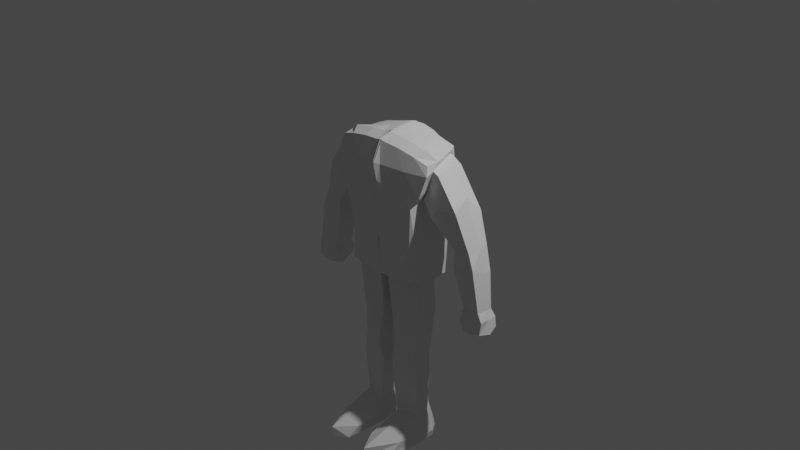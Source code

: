 # Source: BlenderPerson.blend  (saved by Blender 2.92.15; exported with 4.5.12 LTS)
import bpy
from mathutils import Matrix  # noqa: F401  (used for matrix-valued properties, if any)

bpy.ops.wm.read_factory_settings(use_empty=True)
scene = bpy.context.scene
scene.name = 'Scene'

# ---- collections
col_collection = bpy.data.collections.new('Collection'); scene.collection.children.link(col_collection)

# ---- world
world_world = bpy.data.worlds.new('World'); scene.world = world_world
world_world.use_nodes = True; world_world.node_tree.nodes.clear()
_N = world_world.node_tree.nodes; _L = world_world.node_tree.links
n0 = _N.new('ShaderNodeOutputWorld'); n0.name = 'World Output'; n0.location = (300, 300)
n1 = _N.new('ShaderNodeBackground'); n1.name = 'Background'; n1.location = (10, 300)
n1.inputs[0].default_value = (0.05088, 0.05088, 0.05088, 1.0)
_L.new(n1.outputs[0], n0.inputs[0])
n0.is_active_output = True
world_world.color = (0.05088, 0.05088, 0.05088)
world_world.use_sun_shadow = False
world_world.sun_shadow_jitter_overblur = 0.0

# ---- cameras
cam_camera = bpy.data.cameras.new('Camera')
cam_camera.clip_end = 100.0
cam_camera.ortho_scale = 7.314

# ---- lights
light_light = bpy.data.lights.new('Light', 'POINT')
light_light.transmission_factor = 0.0
light_light.energy = 1000.0
light_light.shadow_soft_size = 0.1
light_light.shadow_maximum_resolution = 0.006
light_light.use_absolute_resolution = True

# ---- meshes
me_cube_001 = bpy.data.meshes.new('Cube.001')
me_cube_001.from_pydata([(0.827, -0.7611, -0.9505), (1.227, -0.5527, 4.075), (0.9068, 0.6854, -1.173), (0.9811, 0.8237, 4.238), (-2.66e-17, 0.8882, -1.223), (-0.02648, 0.8532, 4.602), (5.91e-18, -0.8136, -1.05), (-0.02262, -0.7145, 4.532), (0.989, 0.9818, 2.258), (0.9757, -0.869, 2.293), (-0.02233, -1.023, 2.168), (-0.2178, 1.129, 2.585), (0.857, 0.8531, 0.5861), (0.8386, -0.7188, 0.587), (0.005063, -0.8214, 0.4604), (-0.2653, 0.8543, 0.4066), (0.9833, 0.8681, 3.682), (1.281, -0.6597, 3.701), (-0.01562, -1.001, 3.71), (-5.315e-05, 0.9049, 4.196), (1.0, -0.477, -1.043), (1.256, -0.198, 4.14), (0.01438, -0.344, 4.743), (-0.2371, -0.3017, -1.255), (0.9388, -0.3405, 2.452), (0.8913, -0.5422, 0.4985), (1.274, -0.3922, 3.84), (1.0, 0.5383, -1.022), (1.074, 0.6009, 4.195), (-0.01198, 0.5537, 4.836), (-3.652e-18, 0.6525, -1.046), (1.178, 0.6849, 2.441), (0.9965, 0.4832, 0.5991), (1.017, 0.686, 4.008), (0.5943, 0.798, 4.433), (0.5325, -0.8452, -1.023), (0.5325, 0.8286, -1.097), (0.8956, -0.6352, 4.278), (0.5207, -0.9595, 2.397), (0.4249, 1.051, 2.411), (0.4103, 0.804, 0.5022), (0.5499, -0.8484, 0.5791), (0.7293, -0.8193, 3.679), (0.5382, 0.8781, 3.934), (1.059, -0.2806, 4.412), (0.8409, -0.5275, -0.7317), (0.9376, 0.1719, -1.194), (0.6208, 0.5788, 4.495), (1.04, -0.4302, 2.602), (1.382, -0.352, 3.695), (1.236, 0.695, 2.276), (1.354, 0.5937, 3.79), (0.09709, 0.8773, -1.2), (0.1313, -0.7001, 4.477), (0.0968, -1.011, 2.191), (0.1166, -0.8676, 0.5345), (0.1202, -0.9111, 3.667), (0.1033, -0.6175, -1.087), (0.1383, 0.6328, -1.069), (0.1205, 0.8162, 4.681), (0.09709, -0.8194, -1.045), (-0.1006, 1.115, 2.553), (-0.1422, 0.8451, 0.424), (0.1235, 0.8874, 4.169), (0.1509, -0.3325, 4.675), (0.1235, 0.5582, 4.774), (0.9058, 0.5195, -8.756), (0.874, -1.535, -8.688), (0.9137, 0.2177, -8.775), (0.2644, -1.841, -8.705), (0.2919, 0.6376, -8.716), (0.1457, -0.464, -3.107), (0.8728, -0.267, -2.546), (0.1554, 0.6026, -2.358), (0.9646, 0.2179, -2.436), (0.2392, -0.547, -4.727), (0.2727, 0.3423, -4.626), (0.8709, 0.1114, -4.747), (0.7687, -0.362, -4.671), (0.2754, -0.4584, -7.672), (0.3542, 0.3739, -7.52), (0.8206, 0.1045, -7.603), (0.7655, -0.2983, -7.596), (0.3482, 0.8819, 4.531), (0.31, -0.832, -1.034), (0.1563, 1.083, 2.483), (0.128, 0.825, 0.4622), (0.3263, 0.8828, 4.054), (0.5487, -0.3071, 4.593), (0.3667, 0.5683, 4.637), (0.31, 0.8535, -1.15), (0.4566, -0.6684, 4.426), (0.3041, -0.986, 2.292), (0.3195, -0.8775, 0.5772), (0.418, -0.8662, 3.673), (0.3824, -0.669, -0.9426), (0.5231, 0.5344, -0.9255), (0.5477, -2.166, -8.692), (0.7011, 0.6461, -8.743), (0.533, 0.564, -2.12), (0.5177, -0.7736, -2.399), (0.5672, 0.3177, -4.594), (0.4794, -0.5635, -4.698), (0.6039, 0.4798, -7.519), (0.5161, -0.4051, -7.548), (0.8413, -0.3389, -5.73), (0.1431, -0.4771, -5.54), (0.3023, 0.4132, -5.755), (0.8831, 0.1331, -5.777), (0.4927, -0.5061, -5.731), (0.5805, 0.4478, -5.749), (0.2019, -1.485, -8.279), (0.2729, 0.562, -8.296), (0.9588, 0.1782, -8.428), (0.8951, -1.169, -8.241), (0.6897, 0.5969, -8.348), (0.5383, -2.195, -8.188), (1.744, -0.1557, 0.8009), (2.152, -0.1791, 0.9005), (1.775, 0.5835, 0.859), (2.145, 0.5528, 1.038), (1.216, -0.3779, 1.904), (1.866, -0.342, 2.47), (1.455, 0.7125, 1.499), (1.89, 0.6527, 2.248), (2.068, -0.194, -2.41), (2.51, -0.1968, -2.264), (2.087, 0.6532, -2.364), (2.503, 0.5222, -2.245), (2.441, -0.1711, -1.385), (2.41, 0.4254, -1.477), (1.991, -0.08647, -1.511), (2.029, 0.5408, -1.624), (2.524, -0.1492, -1.761), (1.978, -0.2374, -1.969), (2.004, 0.6549, -1.95), (2.489, 0.4963, -1.789), (2.301, 0.5002, 0.03384), (2.283, -0.2181, 0.3641), (1.762, -0.2135, 0.1143), (1.816, 0.6588, -0.1265), (1.161, 0.1418, 4.121), (-0.02349, 0.1176, 4.793), (-0.1106, 0.2074, -1.144), (1.066, 0.2066, 2.446), (0.9475, 0.004855, 0.5522), (1.186, 0.04801, 3.974), (1.0, 0.06467, -1.031), (0.9188, -0.1544, -0.9052), (0.6872, 0.1779, 4.435), (1.133, 0.2177, 2.173), (1.272, 0.2847, 3.758), (0.122, 0.04952, -1.077), (0.1363, 0.1427, 4.728), (0.9503, -0.6047, -8.735), (0.1895, -0.5521, -8.68), (0.9678, -0.008319, -2.463), (0.09082, 0.08855, -2.624), (0.8325, -0.08921, -4.722), (0.2162, -0.1455, -4.683), (0.7949, -0.0834, -7.6), (0.3175, -0.01437, -7.591), (0.6427, -0.6658, -8.695), (0.4057, 0.1599, 4.584), (0.2157, -0.06627, -5.791), (0.8636, -0.0871, -5.755), (0.9291, -0.4504, -8.341), (0.2398, -0.393, -8.288), (1.701, 0.2447, 0.8564), (2.189, 0.2571, 1.0), (1.777, 0.2123, 2.834), (1.384, 0.2493, 1.559), (2.048, 0.2375, -2.603), (2.553, 0.1957, -2.395), (1.946, 0.2396, -1.512), (2.434, 0.2504, -1.424), (1.992, 0.2386, -1.959), (2.505, 0.1952, -1.776), (2.317, 0.1991, 0.04721), (1.804, 0.2425, -0.1357), (0.9888, 0.9783, 3.062), (1.15, -0.7756, 2.812), (-0.005365, -0.9838, 2.795), (-0.09491, 1.033, 3.489), (1.087, -0.3218, 2.974), (1.122, 0.683, 3.076), (0.4627, 1.003, 3.242), (0.6099, -0.8995, 2.946), (1.18, -0.3612, 2.797), (1.352, 0.7085, 2.898), (-0.001671, 1.047, 3.429), (0.1068, -1.02, 3.029), (0.3528, -0.9347, 2.883), (0.2166, 1.023, 3.541), (1.921, -0.1937, 0.9352), (1.921, 0.5931, 0.9341), (1.606, 0.7099, 2.11), (1.452, -0.4458, 2.388), (2.268, -0.2008, -2.424), (2.268, 0.5859, -2.425), (2.167, 0.5317, -1.479), (2.163, -0.1365, -1.433), (2.209, 0.6277, -1.899), (2.212, -0.1997, -1.88), (1.997, -0.2347, 0.1594), (2.023, 0.591, -0.05791), (2.31, 0.2004, -2.634)], [(2, 66)], [(43, 34, 3, 16), (26, 21, 1, 17), (45, 20, 0, 35), (64, 22, 7, 53), (56, 53, 7, 18), (55, 54, 10, 14), (25, 24, 9, 13), (40, 39, 8, 12), (36, 40, 12, 2), (20, 25, 13, 0), (60, 55, 14, 6), (191, 56, 18, 182), (184, 26, 17, 181), (186, 43, 16, 180), (185, 33, 51, 189), (147, 145, 25, 20), (145, 144, 24, 25), (153, 142, 22, 64), (148, 147, 20, 45), (146, 141, 21, 26), (16, 3, 28, 33), (36, 2, 27, 46), (59, 5, 29, 65), (12, 8, 31, 32), (2, 12, 32, 27), (180, 16, 33, 185), (3, 34, 47, 28), (90, 36, 46, 96), (116, 111, 69, 97), (141, 149, 44, 21), (193, 87, 43, 186), (181, 17, 42, 187), (0, 13, 41, 35), (90, 86, 40, 36), (86, 85, 39, 40), (13, 9, 38, 41), (17, 1, 37, 42), (21, 44, 37, 1), (95, 45, 35, 84), (87, 83, 34, 43), (197, 121, 117, 194), (146, 26, 49, 151), (144, 31, 50, 150), (184, 24, 48, 188), (19, 5, 59, 63), (23, 57, 60, 6), (15, 11, 61, 62), (4, 15, 62, 52), (183, 19, 63, 190), (143, 152, 57, 23), (4, 52, 58, 30), (83, 59, 65, 89), (163, 153, 64, 88), (192, 94, 56, 191), (84, 93, 55, 60), (93, 92, 54, 55), (94, 91, 53, 56), (88, 64, 53, 91), (162, 154, 67, 97), (167, 112, 70, 155), (115, 113, 68, 98), (166, 114, 67, 154), (148, 45, 72, 156), (96, 46, 74, 99), (152, 58, 73, 157), (95, 57, 71, 100), (156, 72, 78, 158), (99, 74, 77, 101), (157, 73, 76, 159), (100, 71, 75, 102), (165, 105, 82, 160), (110, 108, 81, 103), (164, 107, 80, 161), (109, 106, 79, 104), (105, 109, 104, 82), (107, 110, 103, 80), (72, 100, 102, 78), (73, 99, 101, 76), (45, 95, 100, 72), (58, 96, 99, 73), (112, 115, 98, 70), (155, 162, 97, 69), (44, 88, 91, 37), (42, 37, 91, 94), (41, 38, 92, 93), (35, 41, 93, 84), (187, 42, 94, 192), (149, 163, 88, 44), (34, 83, 89, 47), (63, 59, 83, 87), (57, 95, 84, 60), (62, 61, 85, 86), (52, 62, 86, 90), (190, 63, 87, 193), (114, 116, 97, 67), (52, 90, 96, 58), (76, 101, 110, 107), (78, 102, 109, 105), (102, 75, 106, 109), (159, 76, 107, 164), (101, 77, 108, 110), (158, 78, 105, 165), (82, 104, 116, 114), (80, 103, 115, 112), (160, 82, 114, 166), (103, 81, 113, 115), (161, 80, 112, 167), (104, 79, 111, 116), (177, 133, 126, 173), (171, 123, 119, 168), (196, 124, 120, 195), (170, 122, 118, 169), (151, 49, 122, 170), (189, 51, 124, 196), (150, 50, 123, 171), (188, 48, 121, 197), (206, 173, 126, 198), (203, 134, 125, 198), (176, 135, 127, 172), (202, 136, 128, 199), (205, 137, 130, 200), (179, 140, 132, 174), (204, 139, 131, 201), (178, 138, 129, 175), (200, 130, 136, 202), (174, 132, 135, 176), (201, 131, 134, 203), (175, 129, 133, 177), (169, 118, 138, 178), (194, 117, 139, 204), (168, 119, 140, 179), (195, 120, 137, 205), (117, 168, 179, 139), (120, 169, 178, 137), (130, 175, 177, 136), (131, 174, 176, 134), (137, 178, 175, 130), (139, 179, 174, 131), (134, 176, 172, 125), (199, 128, 173, 206), (48, 150, 171, 121), (51, 151, 170, 124), (124, 170, 169, 120), (121, 171, 168, 117), (136, 177, 173, 128), (79, 161, 167, 111), (81, 160, 166, 113), (77, 158, 165, 108), (75, 159, 164, 106), (47, 89, 163, 149), (70, 98, 162, 155), (106, 164, 161, 79), (108, 165, 160, 81), (71, 157, 159, 75), (74, 156, 158, 77), (57, 152, 157, 71), (46, 148, 156, 74), (113, 166, 154, 68), (111, 167, 155, 69), (98, 68, 154, 162), (89, 65, 153, 163), (30, 58, 152, 143), (24, 144, 150, 48), (33, 146, 151, 51), (28, 47, 149, 141), (33, 28, 141, 146), (46, 27, 147, 148), (65, 29, 142, 153), (32, 31, 144, 145), (27, 32, 145, 147), (127, 199, 206, 172), (119, 195, 205, 140), (118, 194, 204, 138), (129, 201, 203, 133), (132, 200, 202, 135), (138, 204, 201, 129), (140, 205, 200, 132), (135, 202, 199, 127), (133, 203, 198, 126), (172, 206, 198, 125), (49, 188, 197, 122), (50, 189, 196, 123), (123, 196, 195, 119), (61, 190, 193, 85), (38, 187, 192, 92), (92, 192, 191, 54), (11, 183, 190, 61), (26, 184, 188, 49), (122, 197, 194, 118), (9, 181, 187, 38), (85, 193, 186, 39), (8, 180, 185, 31), (31, 185, 189, 50), (39, 186, 180, 8), (24, 184, 181, 9), (54, 191, 182, 10)])
_uv = me_cube_001.uv_layers.new(name='UVMap')
_uv.uv.foreach_set('vector', [0.5958, 0.4416, 0.625, 0.4416, 0.625, 0.5, 0.5958, 0.5, 0.5958, 0.6887, 0.625, 0.6887, 0.625, 0.75, 0.5958, 0.75, 0.3166, 0.6887, 0.375, 0.6887, 0.375, 0.75, 0.3166, 0.75, 0.7379, 0.6887, 0.75, 0.6887, 0.75, 0.75, 0.7379, 0.75, 0.5958, 0.8629, 0.625, 0.8629, 0.625, 0.875, 0.5958, 0.875, 0.4488, 0.8629, 0.5208, 0.8629, 0.5208, 0.875, 0.4488, 0.875, 0.4488, 0.6887, 0.5208, 0.6887, 0.5208, 0.75, 0.4488, 0.75, 0.4488, 0.4416, 0.5208, 0.4416, 0.5208, 0.5, 0.4488, 0.5, 0.375, 0.4416, 0.4488, 0.4416, 0.4488, 0.5, 0.375, 0.5, 0.375, 0.6887, 0.4488, 0.6887, 0.4488, 0.75, 0.375, 0.75, 0.375, 0.8629, 0.4488, 0.8629, 0.4488, 0.875, 0.375, 0.875, 0.5529, 0.8629, 0.5958, 0.8629, 0.5958, 0.875, 0.5529, 0.875, 0.5529, 0.6887, 0.5958, 0.6887, 0.5958, 0.75, 0.5529, 0.75, 0.5529, 0.4416, 0.5958, 0.4416, 0.5958, 0.5, 0.5529, 0.5, 0.5529, 0.5401, 0.5958, 0.5401, 0.5958, 0.5401, 0.5529, 0.5401, 0.3745, 0.609, 0.4488, 0.6094, 0.4488, 0.6887, 0.375, 0.6887, 0.4488, 0.6094, 0.5208, 0.6094, 0.5208, 0.6887, 0.4488, 0.6887, 0.7379, 0.6094, 0.75, 0.6094, 0.75, 0.6887, 0.7379, 0.6887, 0.3166, 0.6094, 0.3745, 0.609, 0.375, 0.6887, 0.3166, 0.6887, 0.5958, 0.6094, 0.625, 0.6094, 0.625, 0.6887, 0.5958, 0.6887, 0.5958, 0.5, 0.625, 0.5, 0.625, 0.5401, 0.5958, 0.5401, 0.3166, 0.5, 0.375, 0.5, 0.375, 0.5401, 0.3166, 0.5401, 0.7379, 0.5, 0.75, 0.5, 0.75, 0.5401, 0.7379, 0.5401, 0.4488, 0.5, 0.5208, 0.5, 0.5208, 0.5401, 0.4488, 0.5401, 0.375, 0.5, 0.4488, 0.5, 0.4488, 0.5401, 0.375, 0.5401, 0.5529, 0.5, 0.5958, 0.5, 0.5958, 0.5401, 0.5529, 0.5401, 0.625, 0.5, 0.6834, 0.5, 0.6834, 0.5401, 0.625, 0.5401, 0.2888, 0.5, 0.3166, 0.5, 0.3166, 0.5401, 0.2888, 0.5401, 0.2888, 0.6887, 0.2621, 0.6887, 0.2621, 0.6887, 0.2888, 0.6887, 0.625, 0.6094, 0.6834, 0.6094, 0.6834, 0.6887, 0.625, 0.6887, 0.5529, 0.4138, 0.5958, 0.4138, 0.5958, 0.4416, 0.5529, 0.4416, 0.5529, 0.75, 0.5958, 0.75, 0.5958, 0.8084, 0.5529, 0.8084, 0.375, 0.75, 0.4488, 0.75, 0.4488, 0.8084, 0.375, 0.8084, 0.375, 0.4138, 0.4488, 0.4138, 0.4488, 0.4416, 0.375, 0.4416, 0.4488, 0.4138, 0.5208, 0.4138, 0.5208, 0.4416, 0.4488, 0.4416, 0.4488, 0.75, 0.5208, 0.75, 0.5208, 0.8084, 0.4488, 0.8084, 0.5958, 0.75, 0.625, 0.75, 0.625, 0.8084, 0.5958, 0.8084, 0.625, 0.6887, 0.6834, 0.6887, 0.6834, 0.75, 0.625, 0.75, 0.2888, 0.6887, 0.3166, 0.6887, 0.3166, 0.75, 0.2888, 0.75, 0.5958, 0.4138, 0.625, 0.4138, 0.625, 0.4416, 0.5958, 0.4416, 0.5529, 0.6887, 0.5208, 0.6887, 0.5208, 0.6887, 0.5529, 0.6887, 0.5958, 0.6094, 0.5958, 0.6887, 0.5958, 0.6887, 0.5958, 0.6094, 0.5208, 0.6094, 0.5208, 0.5401, 0.5208, 0.5401, 0.5208, 0.6094, 0.5529, 0.6887, 0.5208, 0.6887, 0.5208, 0.6887, 0.5529, 0.6887, 0.5958, 0.375, 0.625, 0.375, 0.625, 0.3871, 0.5958, 0.3871, 0.25, 0.6887, 0.2621, 0.6887, 0.2621, 0.75, 0.25, 0.75, 0.4488, 0.375, 0.5208, 0.375, 0.5208, 0.3871, 0.4488, 0.3871, 0.375, 0.375, 0.4488, 0.375, 0.4488, 0.3871, 0.375, 0.3871, 0.5529, 0.375, 0.5958, 0.375, 0.5958, 0.3871, 0.5529, 0.3871, 0.25, 0.6094, 0.2621, 0.6094, 0.2621, 0.6887, 0.25, 0.6887, 0.25, 0.5, 0.2621, 0.5, 0.2621, 0.5401, 0.25, 0.5401, 0.7112, 0.5, 0.7379, 0.5, 0.7379, 0.5401, 0.7112, 0.5401, 0.7112, 0.6094, 0.7379, 0.6094, 0.7379, 0.6887, 0.7112, 0.6887, 0.5529, 0.8362, 0.5958, 0.8362, 0.5958, 0.8629, 0.5529, 0.8629, 0.375, 0.8362, 0.4488, 0.8362, 0.4488, 0.8629, 0.375, 0.8629, 0.4488, 0.8362, 0.5208, 0.8362, 0.5208, 0.8629, 0.4488, 0.8629, 0.5958, 0.8362, 0.625, 0.8362, 0.625, 0.8629, 0.5958, 0.8629, 0.7112, 0.6887, 0.7379, 0.6887, 0.7379, 0.75, 0.7112, 0.75, 0.2888, 0.6094, 0.3166, 0.6094, 0.3166, 0.6887, 0.2888, 0.6887, 0.2621, 0.6094, 0.2621, 0.5401, 0.2621, 0.5401, 0.2621, 0.6094, 0.2888, 0.5401, 0.3166, 0.5401, 0.3166, 0.5401, 0.2888, 0.5401, 0.3166, 0.6094, 0.3166, 0.6887, 0.3166, 0.6887, 0.3166, 0.6094, 0.3166, 0.6094, 0.3166, 0.6887, 0.3166, 0.6887, 0.3166, 0.6094, 0.2888, 0.5401, 0.3166, 0.5401, 0.3166, 0.5401, 0.2888, 0.5401, 0.2621, 0.6094, 0.2621, 0.5401, 0.2621, 0.5401, 0.2621, 0.6094, 0.2888, 0.6887, 0.2621, 0.6887, 0.2621, 0.6887, 0.2888, 0.6887, 0.3166, 0.6094, 0.3166, 0.6887, 0.3166, 0.6887, 0.3166, 0.6094, 0.2888, 0.5401, 0.3166, 0.5401, 0.3166, 0.5401, 0.2888, 0.5401, 0.2621, 0.6094, 0.2621, 0.5401, 0.2621, 0.5401, 0.2621, 0.6094, 0.2888, 0.6887, 0.2621, 0.6887, 0.2621, 0.6887, 0.2888, 0.6887, 0.3166, 0.6094, 0.3166, 0.6887, 0.3166, 0.6887, 0.3166, 0.6094, 0.2888, 0.5401, 0.3166, 0.5401, 0.3166, 0.5401, 0.2888, 0.5401, 0.2621, 0.6094, 0.2621, 0.5401, 0.2621, 0.5401, 0.2621, 0.6094, 0.2888, 0.6887, 0.2621, 0.6887, 0.2621, 0.6887, 0.2888, 0.6887, 0.3166, 0.6887, 0.2888, 0.6887, 0.2888, 0.6887, 0.3166, 0.6887, 0.2621, 0.5401, 0.2888, 0.5401, 0.2888, 0.5401, 0.2621, 0.5401, 0.3166, 0.6887, 0.2888, 0.6887, 0.2888, 0.6887, 0.3166, 0.6887, 0.2621, 0.5401, 0.2888, 0.5401, 0.2888, 0.5401, 0.2621, 0.5401, 0.3166, 0.6887, 0.2888, 0.6887, 0.2888, 0.6887, 0.3166, 0.6887, 0.2621, 0.5401, 0.2888, 0.5401, 0.2888, 0.5401, 0.2621, 0.5401, 0.2621, 0.5401, 0.2888, 0.5401, 0.2888, 0.5401, 0.2621, 0.5401, 0.2621, 0.6094, 0.2888, 0.6094, 0.2888, 0.6887, 0.2621, 0.6887, 0.6834, 0.6887, 0.7112, 0.6887, 0.7112, 0.75, 0.6834, 0.75, 0.5958, 0.8084, 0.625, 0.8084, 0.625, 0.8362, 0.5958, 0.8362, 0.4488, 0.8084, 0.5208, 0.8084, 0.5208, 0.8362, 0.4488, 0.8362, 0.375, 0.8084, 0.4488, 0.8084, 0.4488, 0.8362, 0.375, 0.8362, 0.5529, 0.8084, 0.5958, 0.8084, 0.5958, 0.8362, 0.5529, 0.8362, 0.6834, 0.6094, 0.7112, 0.6094, 0.7112, 0.6887, 0.6834, 0.6887, 0.6834, 0.5, 0.7112, 0.5, 0.7112, 0.5401, 0.6834, 0.5401, 0.5958, 0.3871, 0.625, 0.3871, 0.625, 0.4138, 0.5958, 0.4138, 0.2621, 0.6887, 0.2888, 0.6887, 0.2888, 0.75, 0.2621, 0.75, 0.4488, 0.3871, 0.5208, 0.3871, 0.5208, 0.4138, 0.4488, 0.4138, 0.375, 0.3871, 0.4488, 0.3871, 0.4488, 0.4138, 0.375, 0.4138, 0.5529, 0.3871, 0.5958, 0.3871, 0.5958, 0.4138, 0.5529, 0.4138, 0.3166, 0.6887, 0.2888, 0.6887, 0.2888, 0.6887, 0.3166, 0.6887, 0.2621, 0.5, 0.2888, 0.5, 0.2888, 0.5401, 0.2621, 0.5401, 0.2621, 0.5401, 0.2888, 0.5401, 0.2888, 0.5401, 0.2621, 0.5401, 0.3166, 0.6887, 0.2888, 0.6887, 0.2888, 0.6887, 0.3166, 0.6887, 0.2888, 0.6887, 0.2621, 0.6887, 0.2621, 0.6887, 0.2888, 0.6887, 0.2621, 0.6094, 0.2621, 0.5401, 0.2621, 0.5401, 0.2621, 0.6094, 0.2888, 0.5401, 0.3166, 0.5401, 0.3166, 0.5401, 0.2888, 0.5401, 0.3166, 0.6094, 0.3166, 0.6887, 0.3166, 0.6887, 0.3166, 0.6094, 0.3166, 0.6887, 0.2888, 0.6887, 0.2888, 0.6887, 0.3166, 0.6887, 0.2621, 0.5401, 0.2888, 0.5401, 0.2888, 0.5401, 0.2621, 0.5401, 0.3166, 0.6094, 0.3166, 0.6887, 0.3166, 0.6887, 0.3166, 0.6094, 0.2888, 0.5401, 0.3166, 0.5401, 0.3166, 0.5401, 0.2888, 0.5401, 0.2621, 0.6094, 0.2621, 0.5401, 0.2621, 0.5401, 0.2621, 0.6094, 0.2888, 0.6887, 0.2621, 0.6887, 0.2621, 0.6887, 0.2888, 0.6887, 0.5958, 0.6094, 0.5958, 0.6887, 0.5958, 0.6887, 0.5958, 0.6094, 0.5208, 0.6094, 0.5208, 0.5401, 0.5208, 0.5401, 0.5208, 0.6094, 0.5529, 0.5401, 0.5958, 0.5401, 0.5958, 0.5401, 0.5529, 0.5401, 0.5958, 0.6094, 0.5958, 0.6887, 0.5958, 0.6887, 0.5958, 0.6094, 0.5958, 0.6094, 0.5958, 0.6887, 0.5958, 0.6887, 0.5958, 0.6094, 0.5529, 0.5401, 0.5958, 0.5401, 0.5958, 0.5401, 0.5529, 0.5401, 0.5208, 0.6094, 0.5208, 0.5401, 0.5208, 0.5401, 0.5208, 0.6094, 0.5529, 0.6887, 0.5208, 0.6887, 0.5208, 0.6887, 0.5529, 0.6887, 0.5529, 0.6094, 0.5958, 0.6094, 0.5958, 0.6887, 0.5529, 0.6887, 0.5529, 0.6887, 0.5208, 0.6887, 0.5208, 0.6887, 0.5529, 0.6887, 0.5208, 0.6094, 0.5208, 0.5401, 0.5208, 0.5401, 0.5208, 0.6094, 0.5529, 0.5401, 0.5958, 0.5401, 0.5958, 0.5401, 0.5529, 0.5401, 0.5529, 0.5401, 0.5958, 0.5401, 0.5958, 0.5401, 0.5529, 0.5401, 0.5208, 0.6094, 0.5208, 0.5401, 0.5208, 0.5401, 0.5208, 0.6094, 0.5529, 0.6887, 0.5208, 0.6887, 0.5208, 0.6887, 0.5529, 0.6887, 0.5958, 0.6094, 0.5958, 0.6887, 0.5958, 0.6887, 0.5958, 0.6094, 0.5529, 0.5401, 0.5958, 0.5401, 0.5958, 0.5401, 0.5529, 0.5401, 0.5208, 0.6094, 0.5208, 0.5401, 0.5208, 0.5401, 0.5208, 0.6094, 0.5529, 0.6887, 0.5208, 0.6887, 0.5208, 0.6887, 0.5529, 0.6887, 0.5958, 0.6094, 0.5958, 0.6887, 0.5958, 0.6887, 0.5958, 0.6094, 0.5958, 0.6094, 0.5958, 0.6887, 0.5958, 0.6887, 0.5958, 0.6094, 0.5529, 0.6887, 0.5208, 0.6887, 0.5208, 0.6887, 0.5529, 0.6887, 0.5208, 0.6094, 0.5208, 0.5401, 0.5208, 0.5401, 0.5208, 0.6094, 0.5529, 0.5401, 0.5958, 0.5401, 0.5958, 0.5401, 0.5529, 0.5401, 0.5208, 0.6887, 0.5208, 0.6094, 0.5208, 0.6094, 0.5208, 0.6887, 0.5958, 0.5401, 0.5958, 0.6094, 0.5958, 0.6094, 0.5958, 0.5401, 0.5958, 0.5401, 0.5958, 0.6094, 0.5958, 0.6094, 0.5958, 0.5401, 0.5208, 0.6887, 0.5208, 0.6094, 0.5208, 0.6094, 0.5208, 0.6887, 0.5958, 0.5401, 0.5958, 0.6094, 0.5958, 0.6094, 0.5958, 0.5401, 0.5208, 0.6887, 0.5208, 0.6094, 0.5208, 0.6094, 0.5208, 0.6887, 0.5208, 0.6887, 0.5208, 0.6094, 0.5208, 0.6094, 0.5208, 0.6887, 0.5529, 0.5401, 0.5958, 0.5401, 0.5958, 0.6094, 0.5529, 0.6094, 0.5208, 0.6887, 0.5208, 0.6094, 0.5208, 0.6094, 0.5208, 0.6887, 0.5958, 0.5401, 0.5958, 0.6094, 0.5958, 0.6094, 0.5958, 0.5401, 0.5958, 0.5401, 0.5958, 0.6094, 0.5958, 0.6094, 0.5958, 0.5401, 0.5208, 0.6887, 0.5208, 0.6094, 0.5208, 0.6094, 0.5208, 0.6887, 0.5958, 0.5401, 0.5958, 0.6094, 0.5958, 0.6094, 0.5958, 0.5401, 0.2621, 0.6887, 0.2621, 0.6094, 0.2621, 0.6094, 0.2621, 0.6887, 0.3166, 0.5401, 0.3166, 0.6094, 0.3166, 0.6094, 0.3166, 0.5401, 0.3166, 0.5401, 0.3166, 0.6094, 0.3166, 0.6094, 0.3166, 0.5401, 0.2621, 0.6887, 0.2621, 0.6094, 0.2621, 0.6094, 0.2621, 0.6887, 0.6834, 0.5401, 0.7112, 0.5401, 0.7112, 0.6094, 0.6834, 0.6094, 0.2621, 0.5401, 0.2888, 0.5401, 0.2888, 0.6094, 0.2621, 0.6094, 0.2621, 0.6887, 0.2621, 0.6094, 0.2621, 0.6094, 0.2621, 0.6887, 0.3166, 0.5401, 0.3166, 0.6094, 0.3166, 0.6094, 0.3166, 0.5401, 0.2621, 0.6887, 0.2621, 0.6094, 0.2621, 0.6094, 0.2621, 0.6887, 0.3166, 0.5401, 0.3166, 0.6094, 0.3166, 0.6094, 0.3166, 0.5401, 0.2621, 0.6887, 0.2621, 0.6094, 0.2621, 0.6094, 0.2621, 0.6887, 0.3166, 0.5401, 0.3166, 0.6094, 0.3166, 0.6094, 0.3166, 0.5401, 0.3166, 0.5401, 0.3166, 0.6094, 0.3166, 0.6094, 0.3166, 0.5401, 0.2621, 0.6887, 0.2621, 0.6094, 0.2621, 0.6094, 0.2621, 0.6887, 0.2888, 0.5401, 0.3166, 0.5401, 0.3166, 0.6094, 0.2888, 0.6094, 0.7112, 0.5401, 0.7379, 0.5401, 0.7379, 0.6094, 0.7112, 0.6094, 0.25, 0.5401, 0.2621, 0.5401, 0.2621, 0.6094, 0.25, 0.6094, 0.5208, 0.6887, 0.5208, 0.6094, 0.5208, 0.6094, 0.5208, 0.6887, 0.5958, 0.5401, 0.5958, 0.6094, 0.5958, 0.6094, 0.5958, 0.5401, 0.625, 0.5401, 0.6834, 0.5401, 0.6834, 0.6094, 0.625, 0.6094, 0.5958, 0.5401, 0.625, 0.5401, 0.625, 0.6094, 0.5958, 0.6094, 0.3166, 0.5401, 0.375, 0.5401, 0.3745, 0.609, 0.3166, 0.6094, 0.7379, 0.5401, 0.75, 0.5401, 0.75, 0.6094, 0.7379, 0.6094, 0.4488, 0.5401, 0.5208, 0.5401, 0.5208, 0.6094, 0.4488, 0.6094, 0.375, 0.5401, 0.4488, 0.5401, 0.4488, 0.6094, 0.3745, 0.609, 0.5208, 0.5401, 0.5529, 0.5401, 0.5529, 0.6094, 0.5208, 0.6094, 0.5208, 0.5401, 0.5529, 0.5401, 0.5529, 0.5401, 0.5208, 0.5401, 0.5958, 0.6887, 0.5529, 0.6887, 0.5529, 0.6887, 0.5958, 0.6887, 0.5958, 0.6887, 0.5529, 0.6887, 0.5529, 0.6887, 0.5958, 0.6887, 0.5208, 0.5401, 0.5529, 0.5401, 0.5529, 0.5401, 0.5208, 0.5401, 0.5958, 0.6887, 0.5529, 0.6887, 0.5529, 0.6887, 0.5958, 0.6887, 0.5208, 0.5401, 0.5529, 0.5401, 0.5529, 0.5401, 0.5208, 0.5401, 0.5208, 0.5401, 0.5529, 0.5401, 0.5529, 0.5401, 0.5208, 0.5401, 0.5958, 0.6887, 0.5529, 0.6887, 0.5529, 0.6887, 0.5958, 0.6887, 0.5208, 0.6094, 0.5529, 0.6094, 0.5529, 0.6887, 0.5208, 0.6887, 0.5958, 0.6887, 0.5529, 0.6887, 0.5529, 0.6887, 0.5958, 0.6887, 0.5208, 0.5401, 0.5529, 0.5401, 0.5529, 0.5401, 0.5208, 0.5401, 0.5208, 0.5401, 0.5529, 0.5401, 0.5529, 0.5401, 0.5208, 0.5401, 0.5208, 0.3871, 0.5529, 0.3871, 0.5529, 0.4138, 0.5208, 0.4138, 0.5208, 0.8084, 0.5529, 0.8084, 0.5529, 0.8362, 0.5208, 0.8362, 0.5208, 0.8362, 0.5529, 0.8362, 0.5529, 0.8629, 0.5208, 0.8629, 0.5208, 0.375, 0.5529, 0.375, 0.5529, 0.3871, 0.5208, 0.3871, 0.5958, 0.6887, 0.5529, 0.6887, 0.5529, 0.6887, 0.5958, 0.6887, 0.5958, 0.6887, 0.5529, 0.6887, 0.5529, 0.6887, 0.5958, 0.6887, 0.5208, 0.75, 0.5529, 0.75, 0.5529, 0.8084, 0.5208, 0.8084, 0.5208, 0.4138, 0.5529, 0.4138, 0.5529, 0.4416, 0.5208, 0.4416, 0.5208, 0.5, 0.5529, 0.5, 0.5529, 0.5401, 0.5208, 0.5401, 0.5208, 0.5401, 0.5529, 0.5401, 0.5529, 0.5401, 0.5208, 0.5401, 0.5208, 0.4416, 0.5529, 0.4416, 0.5529, 0.5, 0.5208, 0.5, 0.5208, 0.6887, 0.5529, 0.6887, 0.5529, 0.75, 0.5208, 0.75, 0.5208, 0.8629, 0.5529, 0.8629, 0.5529, 0.875, 0.5208, 0.875])
me_cube_001.use_remesh_fix_poles = True
me_cube_001.use_remesh_preserve_attributes = False
me_cube_001.use_mirror_vertex_groups = False
me_cube_001.update()

# ---- objects
ob_light = bpy.data.objects.new('Light', light_light)
ob_camera = bpy.data.objects.new('Camera', cam_camera)
ob_empty = bpy.data.objects.new('Empty', None)
ob_empty_001 = bpy.data.objects.new('Empty.001', None)
ob_cube = bpy.data.objects.new('Cube', me_cube_001)

# ---- transforms, parenting, visibility, modifiers, constraints
ob_light.location = (4.076, 1.005, 5.904)
ob_light.rotation_euler = (0.6503, 0.05522, 1.866)
ob_light.lock_rotations_4d = False
ob_light.empty_display_type = 'ARROWS'
ob_light.color = (0.0, 0.0, 0.0, 0.0)
ob_light.lineart.crease_threshold = 0.0
ob_camera.location = (7.359, -6.926, 4.958)
ob_camera.rotation_euler = (1.109, 0.0, 0.8149)
ob_camera.lock_rotations_4d = False
ob_camera.empty_display_type = 'ARROWS'
ob_camera.color = (0.0, 0.0, 0.0, 0.0)
ob_camera.display_type = 'WIRE'
ob_camera.lineart.crease_threshold = 0.0
ob_empty.location = (-0.01633, 3.95e-08, -1.788e-07)
ob_empty.rotation_euler = (1.571, -0.0, -0.0)
ob_empty.empty_display_type = 'IMAGE'
ob_empty.empty_display_size = 5.0
ob_empty.lineart.crease_threshold = 0.0
ob_empty_001.location = (0.0, 0.0, 0.003393)
ob_empty_001.rotation_euler = (1.571, -0.0, 1.571)
ob_empty_001.empty_display_type = 'IMAGE'
ob_empty_001.empty_display_size = 5.0
ob_empty_001.lineart.crease_threshold = 0.0
ob_cube.location = (0.0, 0.0, -0.2333)
ob_cube.scale = (0.4794, 0.3423, 0.2576)
ob_cube.lineart.crease_threshold = 0.0
_m = ob_cube.modifiers.new('Mirror', 'MIRROR')

# ---- collection membership
col_collection.objects.link(ob_light)
col_collection.objects.link(ob_camera)
col_collection.objects.link(ob_empty)
col_collection.objects.link(ob_empty_001)
col_collection.objects.link(ob_cube)

# ---- scene / render settings (as saved in the file)
scene.camera = ob_camera
scene.frame_start = 1; scene.frame_end = 250; scene.frame_set(1)
scene.render.engine = 'BLENDER_EEVEE_NEXT'
scene.cycles.use_denoising = False
scene.cycles.samples = 128
scene.cycles.sampling_pattern = 'TABULATED_SOBOL'
scene.cycles.use_adaptive_sampling = False
scene.cycles.use_light_tree = False
scene.view_settings.view_transform = 'Filmic'
bpy.context.view_layer.update()
